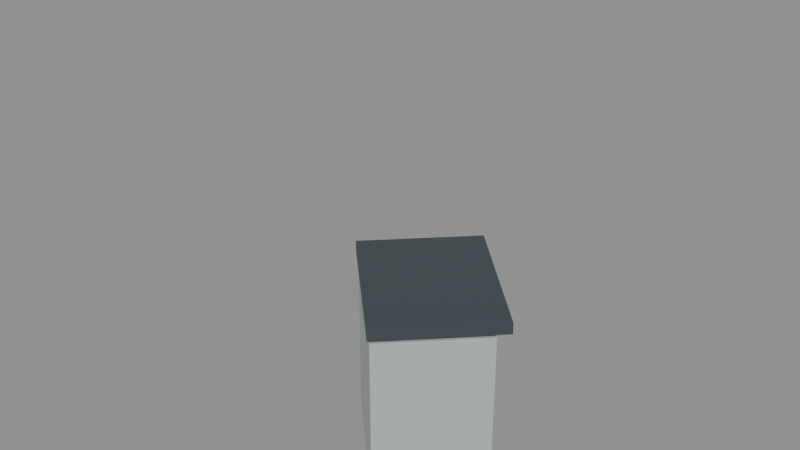 # Source: cabin_console_45s.blend  (saved by Blender 5.2.45; exported with 4.5.12 LTS)
import bpy
from mathutils import Matrix  # noqa: F401  (used for matrix-valued properties, if any)

bpy.ops.wm.read_factory_settings(use_empty=True)
scene = bpy.context.scene
scene.name = 'cabin_console_45s'

# ---- materials (node trees are filled in below, after node groups)
mat_warm_white_painted_steel = bpy.data.materials.new('Warm white painted steel')
mat_warm_white_painted_steel.diffuse_color = (0.54, 0.61, 0.61, 1.0)
mat_paint_surface = bpy.data.materials.new('Paint_Surface')
mat_paint_surface.diffuse_color = (0.055, 0.075, 0.085, 1.0)

# ---- material node trees
mat_warm_white_painted_steel.use_nodes = True; mat_warm_white_painted_steel.node_tree.nodes.clear()
_N = mat_warm_white_painted_steel.node_tree.nodes; _L = mat_warm_white_painted_steel.node_tree.links
n0 = _N.new('ShaderNodeBsdfPrincipled'); n0.name = 'Principled BSDF'; n0.location = (-200, 100)
n0.inputs[0].default_value = (0.54, 0.61, 0.61, 1.0)
n0.inputs[1].default_value = 0.3
n0.inputs[2].default_value = 0.45
n0.inputs[10].default_value = 0.005
n1 = _N.new('ShaderNodeOutputMaterial'); n1.name = 'Material Output'; n1.location = (200, 100)
_L.new(n0.outputs[0], n1.inputs[0])
n1.is_active_output = True
mat_paint_surface.use_nodes = True; mat_paint_surface.node_tree.nodes.clear()
_N = mat_paint_surface.node_tree.nodes; _L = mat_paint_surface.node_tree.links
n0 = _N.new('ShaderNodeBsdfPrincipled'); n0.name = 'Principled BSDF'; n0.location = (-200, 100)
n0.inputs[0].default_value = (0.055, 0.075, 0.085, 1.0)
n0.inputs[1].default_value = 0.15
n0.inputs[2].default_value = 0.45
n0.inputs[10].default_value = 0.005
n1 = _N.new('ShaderNodeOutputMaterial'); n1.name = 'Material Output'; n1.location = (200, 100)
_L.new(n0.outputs[0], n1.inputs[0])
n1.is_active_output = True

# ---- meshes
me_cube_011 = bpy.data.meshes.new('Cube.011')
me_cube_011.from_pydata([(-0.24, -0.3536, -0.39), (-0.24, -0.3536, 0.39), (-0.24, 0.3536, -0.39), (-0.24, 0.3536, 0.39), (0.24, -0.3536, -0.39), (0.24, -0.3536, 0.39), (0.24, 0.3536, -0.39), (0.24, 0.3536, 0.39)], [], [(0, 1, 3, 2), (2, 3, 7, 6), (6, 7, 5, 4), (4, 5, 1, 0), (2, 6, 4, 0), (7, 3, 1, 5)])
_uv = me_cube_011.uv_layers.new(name='UVMap')
_uv.uv.foreach_set('vector', [0.375, 0.0, 0.625, 0.0, 0.625, 0.25, 0.375, 0.25, 0.375, 0.25, 0.625, 0.25, 0.625, 0.5, 0.375, 0.5, 0.375, 0.5, 0.625, 0.5, 0.625, 0.75, 0.375, 0.75, 0.375, 0.75, 0.625, 0.75, 0.625, 1.0, 0.375, 1.0, 0.125, 0.5, 0.375, 0.5, 0.375, 0.75, 0.125, 0.75, 0.625, 0.5, 0.875, 0.5, 0.875, 0.75, 0.625, 0.75])
me_cube_011.materials.append(mat_warm_white_painted_steel)
me_cube_011.update()
me_cube_012 = bpy.data.meshes.new('Cube.012')
me_cube_012.from_pydata([(-0.275, -0.3536, -0.025), (-0.275, -0.3536, 0.025), (-0.275, 0.3536, -0.025), (-0.275, 0.3536, 0.025), (0.275, -0.3536, -0.025), (0.275, -0.3536, 0.025), (0.275, 0.3536, -0.025), (0.275, 0.3536, 0.025)], [], [(0, 1, 3, 2), (2, 3, 7, 6), (6, 7, 5, 4), (4, 5, 1, 0), (2, 6, 4, 0), (7, 3, 1, 5)])
_uv = me_cube_012.uv_layers.new(name='UVMap')
_uv.uv.foreach_set('vector', [0.375, 0.0, 0.625, 0.0, 0.625, 0.25, 0.375, 0.25, 0.375, 0.25, 0.625, 0.25, 0.625, 0.5, 0.375, 0.5, 0.375, 0.5, 0.625, 0.5, 0.625, 0.75, 0.375, 0.75, 0.375, 0.75, 0.625, 0.75, 0.625, 1.0, 0.375, 1.0, 0.125, 0.5, 0.375, 0.5, 0.375, 0.75, 0.125, 0.75, 0.625, 0.5, 0.875, 0.5, 0.875, 0.75, 0.625, 0.75])
me_cube_012.materials.append(mat_paint_surface)
me_cube_012.update()

# ---- objects
ob_cabinet_005 = bpy.data.objects.new('Cabinet.005', me_cube_011)
ob_continuous_worktop_005 = bpy.data.objects.new('Continuous worktop.005', me_cube_012)
ob_consolemodule_005 = bpy.data.objects.new('ConsoleModule.005', None)

# ---- transforms, parenting, visibility, modifiers, constraints
ob_cabinet_005.parent = ob_consolemodule_005
ob_cabinet_005.location = (0.3, 0.3536, 0.4)
ob_continuous_worktop_005.parent = ob_consolemodule_005
ob_continuous_worktop_005.location = (0.325, 0.3536, 0.825)
ob_consolemodule_005.location = (0.0, 0.0, 0.0)
ob_consolemodule_005.rotation_euler = (0.0, 0.0, 0.7854)

# ---- collection membership
scene.collection.objects.link(ob_cabinet_005)
scene.collection.objects.link(ob_continuous_worktop_005)
scene.collection.objects.link(ob_consolemodule_005)

# ---- scene / render settings (as saved in the file)
scene.frame_start = 1; scene.frame_end = 250; scene.frame_set(1)
scene.render.engine = 'BLENDER_EEVEE_NEXT'
scene.render.image_settings.exr_codec = 'NONE'
scene.render.use_bake_clear = False
scene.render.bake_margin = 0
scene.render.bake_bias = 0.0
scene.render.bake_samples = 0
scene.render.simplify_subdivision_render = 0
scene.render.simplify_child_particles_render = 0.0
scene.render.compositor_device = 'GPU'
scene.eevee.use_volume_custom_range = False
scene.eevee.gtao_distance = 0.0
scene.eevee.use_fast_gi = False
scene.eevee.fast_gi_thickness_near = 0.1
scene.eevee.fast_gi_thickness_far = 0.0
scene.eevee.ray_tracing_options.screen_trace_thickness = 0.1
bpy.context.view_layer.update()

# ---- added for rendering (the .blend has no active camera and no usable light): camera, sun + grey world if the file has none
cam_auto = bpy.data.cameras.new('AutoCamera')
cam_auto.lens = 50.0
cam_auto.sensor_width = 36.0
cam_auto.clip_end = 1000.0
ob_auto_camera = bpy.data.objects.new('AutoCamera', cam_auto)
scene.collection.objects.link(ob_auto_camera)
ob_auto_camera.location = (2.35224, -2.55095, 3.06333)
ob_auto_camera.rotation_euler = (1.09748, -7.21219e-08, 0.694738)
scene.camera = ob_auto_camera
light_auto_sun = bpy.data.lights.new('AutoSun', 'SUN')
light_auto_sun.energy = 3.0
light_auto_sun.angle = 0.0523599
ob_auto_sun = bpy.data.objects.new('AutoSun', light_auto_sun)
scene.collection.objects.link(ob_auto_sun)
ob_auto_sun.rotation_euler = (0.872665, 0.174533, 0.523599)
if scene.world is None:
    world_auto = bpy.data.worlds.new('AutoWorld')
    world_auto.color = (0.3, 0.3, 0.3)
    scene.world = world_auto
bpy.context.view_layer.update()
